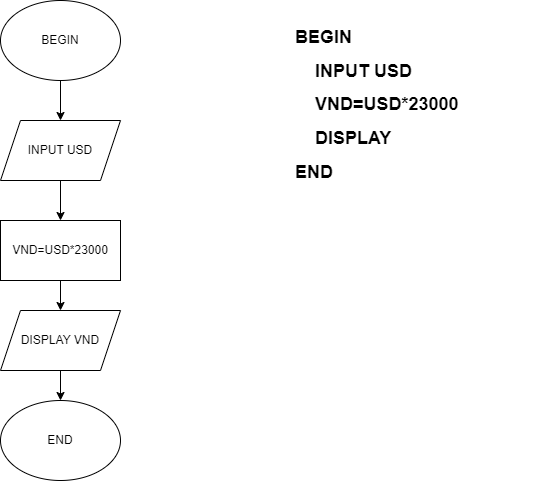

The diagram above was exported from draw.io. Its source (the exported page's mxGraphModel, read from the mxfile embedded in the PNG):
<mxGraphModel dx="836" dy="417" grid="1" gridSize="10" guides="1" tooltips="1" connect="1" arrows="1" fold="1" page="1" pageScale="1" pageWidth="827" pageHeight="1169" math="0" shadow="0">
  <root>
    <mxCell id="0" />
    <mxCell id="1" parent="0" />
    <mxCell id="8LLrFH3J_2fl0A2JgSsO-6" value="" style="edgeStyle=orthogonalEdgeStyle;rounded=0;orthogonalLoop=1;jettySize=auto;html=1;" edge="1" parent="1" source="8LLrFH3J_2fl0A2JgSsO-1" target="8LLrFH3J_2fl0A2JgSsO-2">
      <mxGeometry relative="1" as="geometry" />
    </mxCell>
    <mxCell id="8LLrFH3J_2fl0A2JgSsO-1" value="BEGIN" style="ellipse;whiteSpace=wrap;html=1;" vertex="1" parent="1">
      <mxGeometry x="40" y="40" width="120" height="80" as="geometry" />
    </mxCell>
    <mxCell id="8LLrFH3J_2fl0A2JgSsO-7" value="" style="edgeStyle=orthogonalEdgeStyle;rounded=0;orthogonalLoop=1;jettySize=auto;html=1;" edge="1" parent="1" source="8LLrFH3J_2fl0A2JgSsO-2" target="8LLrFH3J_2fl0A2JgSsO-3">
      <mxGeometry relative="1" as="geometry" />
    </mxCell>
    <mxCell id="8LLrFH3J_2fl0A2JgSsO-2" value="INPUT USD" style="shape=parallelogram;perimeter=parallelogramPerimeter;whiteSpace=wrap;html=1;fixedSize=1;" vertex="1" parent="1">
      <mxGeometry x="40" y="160" width="120" height="60" as="geometry" />
    </mxCell>
    <mxCell id="8LLrFH3J_2fl0A2JgSsO-8" value="" style="edgeStyle=orthogonalEdgeStyle;rounded=0;orthogonalLoop=1;jettySize=auto;html=1;" edge="1" parent="1" source="8LLrFH3J_2fl0A2JgSsO-3" target="8LLrFH3J_2fl0A2JgSsO-4">
      <mxGeometry relative="1" as="geometry" />
    </mxCell>
    <mxCell id="8LLrFH3J_2fl0A2JgSsO-3" value="VND=USD*23000" style="rounded=0;whiteSpace=wrap;html=1;" vertex="1" parent="1">
      <mxGeometry x="40" y="260" width="120" height="60" as="geometry" />
    </mxCell>
    <mxCell id="8LLrFH3J_2fl0A2JgSsO-9" value="" style="edgeStyle=orthogonalEdgeStyle;rounded=0;orthogonalLoop=1;jettySize=auto;html=1;" edge="1" parent="1" source="8LLrFH3J_2fl0A2JgSsO-4" target="8LLrFH3J_2fl0A2JgSsO-5">
      <mxGeometry relative="1" as="geometry" />
    </mxCell>
    <mxCell id="8LLrFH3J_2fl0A2JgSsO-4" value="DISPLAY VND" style="shape=parallelogram;perimeter=parallelogramPerimeter;whiteSpace=wrap;html=1;fixedSize=1;" vertex="1" parent="1">
      <mxGeometry x="40" y="350" width="120" height="60" as="geometry" />
    </mxCell>
    <mxCell id="8LLrFH3J_2fl0A2JgSsO-5" value="END" style="ellipse;whiteSpace=wrap;html=1;" vertex="1" parent="1">
      <mxGeometry x="40" y="440" width="120" height="80" as="geometry" />
    </mxCell>
    <mxCell id="8LLrFH3J_2fl0A2JgSsO-10" value="&lt;h1 style=&quot;font-size: 18px;&quot;&gt;BEGIN&lt;/h1&gt;&lt;h1 style=&quot;font-size: 18px;&quot;&gt;&amp;nbsp; &amp;nbsp; INPUT USD&lt;/h1&gt;&lt;h1 style=&quot;font-size: 18px;&quot;&gt;&amp;nbsp; &amp;nbsp; VND=USD*23000&lt;/h1&gt;&lt;h1 style=&quot;font-size: 18px;&quot;&gt;&amp;nbsp; &amp;nbsp; DISPLAY&lt;/h1&gt;&lt;h1 style=&quot;font-size: 18px;&quot;&gt;END&lt;/h1&gt;" style="text;html=1;strokeColor=none;fillColor=none;spacing=5;spacingTop=-20;whiteSpace=wrap;overflow=hidden;rounded=0;fontSize=18;" vertex="1" parent="1">
      <mxGeometry x="330" y="65" width="261" height="250" as="geometry" />
    </mxCell>
  </root>
</mxGraphModel>